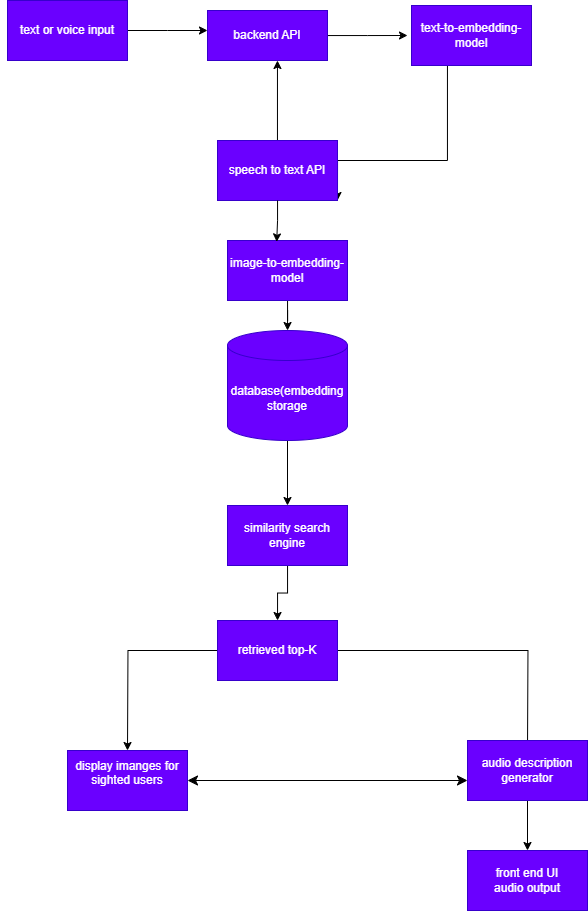

The diagram above was exported from draw.io. Its source (the exported page's mxGraphModel, read from the mxfile embedded in the PNG):
<mxGraphModel dx="1091" dy="674" grid="1" gridSize="10" guides="1" tooltips="1" connect="1" arrows="1" fold="1" page="1" pageScale="1" pageWidth="827" pageHeight="1169" math="0" shadow="0">
  <root>
    <mxCell id="0" />
    <mxCell id="1" parent="0" />
    <mxCell id="Sl2j8nO-4DdvkQIvGGOq-30" style="edgeStyle=orthogonalEdgeStyle;rounded=0;orthogonalLoop=1;jettySize=auto;html=1;exitX=0;exitY=0.5;exitDx=0;exitDy=0;" edge="1" parent="1" source="Sl2j8nO-4DdvkQIvGGOq-29">
      <mxGeometry relative="1" as="geometry">
        <mxPoint x="40" y="130" as="targetPoint" />
      </mxGeometry>
    </mxCell>
    <mxCell id="Sl2j8nO-4DdvkQIvGGOq-33" style="edgeStyle=orthogonalEdgeStyle;rounded=0;orthogonalLoop=1;jettySize=auto;html=1;" edge="1" parent="1" source="Sl2j8nO-4DdvkQIvGGOq-29">
      <mxGeometry relative="1" as="geometry">
        <mxPoint x="210" y="110" as="targetPoint" />
      </mxGeometry>
    </mxCell>
    <mxCell id="Sl2j8nO-4DdvkQIvGGOq-29" value="text or voice input" style="rounded=0;whiteSpace=wrap;html=1;fillColor=#6a00ff;fontColor=#ffffff;strokeColor=#3700CC;" vertex="1" parent="1">
      <mxGeometry x="10" y="80" width="120" height="60" as="geometry" />
    </mxCell>
    <mxCell id="Sl2j8nO-4DdvkQIvGGOq-36" style="edgeStyle=orthogonalEdgeStyle;rounded=0;orthogonalLoop=1;jettySize=auto;html=1;" edge="1" parent="1" source="Sl2j8nO-4DdvkQIvGGOq-34">
      <mxGeometry relative="1" as="geometry">
        <mxPoint x="410" y="115" as="targetPoint" />
      </mxGeometry>
    </mxCell>
    <mxCell id="Sl2j8nO-4DdvkQIvGGOq-34" value="backend API" style="rounded=0;whiteSpace=wrap;html=1;fillColor=#6a00ff;fontColor=#ffffff;strokeColor=#3700CC;" vertex="1" parent="1">
      <mxGeometry x="210" y="90" width="120" height="50" as="geometry" />
    </mxCell>
    <mxCell id="Sl2j8nO-4DdvkQIvGGOq-39" style="edgeStyle=orthogonalEdgeStyle;rounded=0;orthogonalLoop=1;jettySize=auto;html=1;entryX=1;entryY=1;entryDx=0;entryDy=0;" edge="1" parent="1" source="Sl2j8nO-4DdvkQIvGGOq-35" target="Sl2j8nO-4DdvkQIvGGOq-37">
      <mxGeometry relative="1" as="geometry">
        <Array as="points">
          <mxPoint x="450" y="240" />
          <mxPoint x="340" y="240" />
        </Array>
      </mxGeometry>
    </mxCell>
    <mxCell id="Sl2j8nO-4DdvkQIvGGOq-35" value="text-to-embedding-model" style="rounded=0;whiteSpace=wrap;html=1;fillColor=#6a00ff;fontColor=#ffffff;strokeColor=#3700CC;" vertex="1" parent="1">
      <mxGeometry x="414" y="85" width="120" height="60" as="geometry" />
    </mxCell>
    <mxCell id="Sl2j8nO-4DdvkQIvGGOq-40" style="edgeStyle=orthogonalEdgeStyle;rounded=0;orthogonalLoop=1;jettySize=auto;html=1;entryX=0.583;entryY=1;entryDx=0;entryDy=0;entryPerimeter=0;" edge="1" parent="1" source="Sl2j8nO-4DdvkQIvGGOq-37" target="Sl2j8nO-4DdvkQIvGGOq-34">
      <mxGeometry relative="1" as="geometry">
        <mxPoint x="280" y="150" as="targetPoint" />
      </mxGeometry>
    </mxCell>
    <mxCell id="Sl2j8nO-4DdvkQIvGGOq-37" value="speech to text API" style="rounded=0;whiteSpace=wrap;html=1;fillColor=#6a00ff;fontColor=#ffffff;strokeColor=#3700CC;" vertex="1" parent="1">
      <mxGeometry x="220" y="220" width="120" height="60" as="geometry" />
    </mxCell>
    <mxCell id="Sl2j8nO-4DdvkQIvGGOq-45" value="" style="edgeStyle=orthogonalEdgeStyle;rounded=0;orthogonalLoop=1;jettySize=auto;html=1;" edge="1" parent="1" source="Sl2j8nO-4DdvkQIvGGOq-41" target="Sl2j8nO-4DdvkQIvGGOq-43">
      <mxGeometry relative="1" as="geometry" />
    </mxCell>
    <mxCell id="Sl2j8nO-4DdvkQIvGGOq-41" value="image-to-embedding-model" style="rounded=0;whiteSpace=wrap;html=1;fillColor=#6a00ff;fontColor=#ffffff;strokeColor=#3700CC;" vertex="1" parent="1">
      <mxGeometry x="230" y="320" width="120" height="60" as="geometry" />
    </mxCell>
    <mxCell id="Sl2j8nO-4DdvkQIvGGOq-42" style="edgeStyle=orthogonalEdgeStyle;rounded=0;orthogonalLoop=1;jettySize=auto;html=1;entryX=0.41;entryY=0.023;entryDx=0;entryDy=0;entryPerimeter=0;" edge="1" parent="1" source="Sl2j8nO-4DdvkQIvGGOq-37" target="Sl2j8nO-4DdvkQIvGGOq-41">
      <mxGeometry relative="1" as="geometry" />
    </mxCell>
    <mxCell id="Sl2j8nO-4DdvkQIvGGOq-47" style="edgeStyle=orthogonalEdgeStyle;rounded=0;orthogonalLoop=1;jettySize=auto;html=1;entryX=0.5;entryY=0;entryDx=0;entryDy=0;" edge="1" parent="1" source="Sl2j8nO-4DdvkQIvGGOq-43" target="Sl2j8nO-4DdvkQIvGGOq-46">
      <mxGeometry relative="1" as="geometry" />
    </mxCell>
    <mxCell id="Sl2j8nO-4DdvkQIvGGOq-43" value="database(embedding storage" style="shape=cylinder3;whiteSpace=wrap;html=1;boundedLbl=1;backgroundOutline=1;size=15;fillColor=#6a00ff;fontColor=#ffffff;strokeColor=#3700CC;" vertex="1" parent="1">
      <mxGeometry x="230" y="410" width="120" height="110" as="geometry" />
    </mxCell>
    <mxCell id="Sl2j8nO-4DdvkQIvGGOq-49" value="" style="edgeStyle=orthogonalEdgeStyle;rounded=0;orthogonalLoop=1;jettySize=auto;html=1;" edge="1" parent="1" source="Sl2j8nO-4DdvkQIvGGOq-46" target="Sl2j8nO-4DdvkQIvGGOq-48">
      <mxGeometry relative="1" as="geometry" />
    </mxCell>
    <mxCell id="Sl2j8nO-4DdvkQIvGGOq-46" value="similarity search engine" style="rounded=0;whiteSpace=wrap;html=1;" vertex="1" parent="1">
      <mxGeometry x="230" y="585" width="120" height="60" as="geometry" />
    </mxCell>
    <mxCell id="Sl2j8nO-4DdvkQIvGGOq-50" style="edgeStyle=orthogonalEdgeStyle;rounded=0;orthogonalLoop=1;jettySize=auto;html=1;" edge="1" parent="1" source="Sl2j8nO-4DdvkQIvGGOq-48">
      <mxGeometry relative="1" as="geometry">
        <mxPoint x="130" y="830" as="targetPoint" />
      </mxGeometry>
    </mxCell>
    <mxCell id="Sl2j8nO-4DdvkQIvGGOq-51" style="edgeStyle=orthogonalEdgeStyle;rounded=0;orthogonalLoop=1;jettySize=auto;html=1;" edge="1" parent="1" source="Sl2j8nO-4DdvkQIvGGOq-48">
      <mxGeometry relative="1" as="geometry">
        <mxPoint x="529.9999999999998" y="830" as="targetPoint" />
      </mxGeometry>
    </mxCell>
    <mxCell id="Sl2j8nO-4DdvkQIvGGOq-48" value="retrieved top-K" style="rounded=0;whiteSpace=wrap;html=1;fillColor=#6a00ff;fontColor=#ffffff;strokeColor=#3700CC;" vertex="1" parent="1">
      <mxGeometry x="220" y="700" width="120" height="60" as="geometry" />
    </mxCell>
    <mxCell id="Sl2j8nO-4DdvkQIvGGOq-56" value="similarity search engine" style="rounded=0;whiteSpace=wrap;html=1;fillColor=#6a00ff;strokeColor=#3700CC;fontColor=#ffffff;" vertex="1" parent="1">
      <mxGeometry x="230" y="585" width="120" height="60" as="geometry" />
    </mxCell>
    <mxCell id="Sl2j8nO-4DdvkQIvGGOq-60" value="display imanges for sighted users&lt;div&gt;&lt;br&gt;&lt;/div&gt;" style="whiteSpace=wrap;html=1;fillColor=#6a00ff;fontColor=#ffffff;strokeColor=#3700CC;" vertex="1" parent="1">
      <mxGeometry x="70" y="830" width="120" height="60" as="geometry" />
    </mxCell>
    <mxCell id="Sl2j8nO-4DdvkQIvGGOq-63" value="" style="edgeStyle=orthogonalEdgeStyle;rounded=0;orthogonalLoop=1;jettySize=auto;html=1;" edge="1" parent="1" source="Sl2j8nO-4DdvkQIvGGOq-61" target="Sl2j8nO-4DdvkQIvGGOq-62">
      <mxGeometry relative="1" as="geometry" />
    </mxCell>
    <mxCell id="Sl2j8nO-4DdvkQIvGGOq-61" value="audio description generator" style="whiteSpace=wrap;html=1;fillColor=#6a00ff;fontColor=#ffffff;strokeColor=#3700CC;" vertex="1" parent="1">
      <mxGeometry x="470" y="820" width="120" height="60" as="geometry" />
    </mxCell>
    <mxCell id="Sl2j8nO-4DdvkQIvGGOq-62" value="front end UI&lt;div&gt;audio output&lt;/div&gt;" style="whiteSpace=wrap;html=1;fillColor=#6a00ff;fontColor=#ffffff;strokeColor=#3700CC;" vertex="1" parent="1">
      <mxGeometry x="470" y="930" width="120" height="60" as="geometry" />
    </mxCell>
    <mxCell id="Sl2j8nO-4DdvkQIvGGOq-66" value="" style="edgeStyle=none;orthogonalLoop=1;jettySize=auto;html=1;endArrow=classic;startArrow=classic;endSize=8;startSize=8;rounded=0;exitX=1;exitY=0.5;exitDx=0;exitDy=0;" edge="1" parent="1" source="Sl2j8nO-4DdvkQIvGGOq-60">
      <mxGeometry width="100" relative="1" as="geometry">
        <mxPoint x="270" y="860" as="sourcePoint" />
        <mxPoint x="470" y="860" as="targetPoint" />
        <Array as="points" />
      </mxGeometry>
    </mxCell>
  </root>
</mxGraphModel>